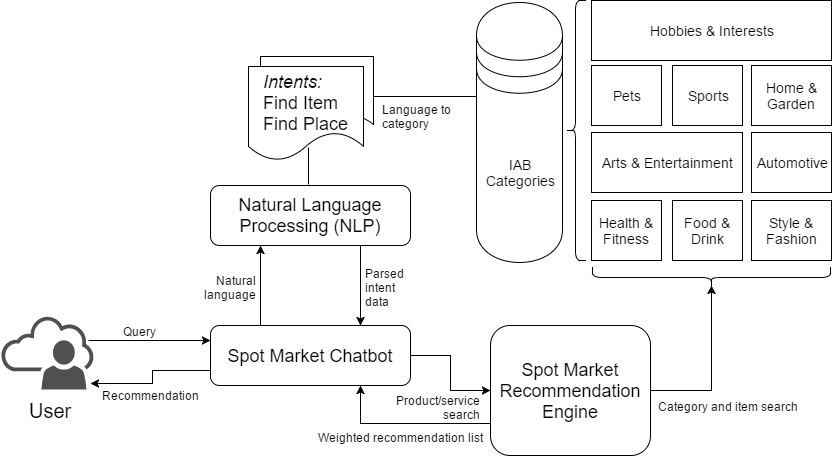

The diagram above was exported from draw.io. Its source (the exported page's mxGraphModel, read from the mxfile embedded in the PNG):
<mxGraphModel dx="946" dy="565" grid="1" gridSize="10" guides="1" tooltips="1" connect="1" arrows="1" fold="1" page="1" pageScale="1" pageWidth="826" pageHeight="1169" math="0" shadow="0">
  <root>
    <mxCell id="0" />
    <mxCell id="1" parent="0" />
    <mxCell id="4" value="" style="edgeStyle=orthogonalEdgeStyle;rounded=0;html=1;jettySize=auto;orthogonalLoop=1;" edge="1" parent="1" source="2" target="3">
      <mxGeometry relative="1" as="geometry">
        <Array as="points">
          <mxPoint x="298" y="352" />
          <mxPoint x="298" y="352" />
        </Array>
      </mxGeometry>
    </mxCell>
    <mxCell id="9" value="" style="edgeStyle=orthogonalEdgeStyle;rounded=0;html=1;jettySize=auto;orthogonalLoop=1;" edge="1" parent="1" source="2" target="8">
      <mxGeometry relative="1" as="geometry" />
    </mxCell>
    <mxCell id="12" style="edgeStyle=orthogonalEdgeStyle;rounded=0;html=1;exitX=0;exitY=0.75;entryX=0.968;entryY=0.919;entryPerimeter=0;jettySize=auto;orthogonalLoop=1;" edge="1" parent="1" source="2" target="5">
      <mxGeometry relative="1" as="geometry" />
    </mxCell>
    <mxCell id="13" value="Recommendation" style="text;html=1;resizable=0;points=[];align=center;verticalAlign=middle;labelBackgroundColor=#ffffff;" vertex="1" connectable="0" parent="12">
      <mxGeometry x="0.203" y="2" relative="1" as="geometry">
        <mxPoint x="7" y="9" as="offset" />
      </mxGeometry>
    </mxCell>
    <mxCell id="2" value="&lt;font style=&quot;font-size: 18px&quot;&gt;Spot Market Chatbot&lt;/font&gt;" style="rounded=1;whiteSpace=wrap;html=1;" vertex="1" parent="1">
      <mxGeometry x="248" y="392" width="200" height="60" as="geometry" />
    </mxCell>
    <mxCell id="10" style="edgeStyle=orthogonalEdgeStyle;rounded=0;html=1;exitX=0;exitY=0.75;entryX=0.75;entryY=1;jettySize=auto;orthogonalLoop=1;" edge="1" parent="1" source="8" target="2">
      <mxGeometry relative="1" as="geometry" />
    </mxCell>
    <mxCell id="169a596adfaf6278-35" style="edgeStyle=orthogonalEdgeStyle;rounded=0;html=1;exitX=1;exitY=0.5;startArrow=none;startFill=0;endArrow=classic;endFill=1;jettySize=auto;orthogonalLoop=1;fontSize=14;entryX=0.1;entryY=0.5;entryPerimeter=0;" edge="1" parent="1" source="8" target="169a596adfaf6278-39">
      <mxGeometry relative="1" as="geometry">
        <mxPoint x="720" y="390" as="targetPoint" />
        <Array as="points">
          <mxPoint x="749" y="457" />
        </Array>
      </mxGeometry>
    </mxCell>
    <mxCell id="8" value="&lt;font style=&quot;font-size: 18px&quot;&gt;Spot Market Recommendation Engine&lt;/font&gt;" style="rounded=1;whiteSpace=wrap;html=1;" vertex="1" parent="1">
      <mxGeometry x="528" y="392" width="160" height="130" as="geometry" />
    </mxCell>
    <mxCell id="11" style="edgeStyle=orthogonalEdgeStyle;rounded=0;html=1;exitX=0.75;exitY=1;entryX=0.75;entryY=0;jettySize=auto;orthogonalLoop=1;" edge="1" parent="1" source="3" target="2">
      <mxGeometry relative="1" as="geometry" />
    </mxCell>
    <mxCell id="3" value="&lt;font style=&quot;font-size: 18px&quot;&gt;Natural Language Processing (NLP)&lt;/font&gt;" style="rounded=1;whiteSpace=wrap;html=1;" vertex="1" parent="1">
      <mxGeometry x="248" y="252" width="200" height="60" as="geometry" />
    </mxCell>
    <mxCell id="5" value="" style="shadow=0;dashed=0;html=1;strokeColor=none;fillColor=#505050;labelPosition=center;verticalLabelPosition=bottom;verticalAlign=top;shape=mxgraph.office.clouds.online_user;" vertex="1" parent="1">
      <mxGeometry x="38" y="382" width="93" height="74" as="geometry" />
    </mxCell>
    <mxCell id="7" value="&lt;p style=&quot;text-align: center&quot;&gt;&lt;span&gt;&lt;font style=&quot;font-size: 20px&quot;&gt;User&lt;/font&gt;&lt;/span&gt;&lt;/p&gt;" style="text;html=1;resizable=0;points=[];autosize=1;align=left;verticalAlign=top;spacingTop=-4;" vertex="1" parent="1">
      <mxGeometry x="65" y="451" width="60" height="40" as="geometry" />
    </mxCell>
    <mxCell id="14" value="" style="endArrow=classic;html=1;entryX=0;entryY=0.25;exitX=0.946;exitY=0.338;exitPerimeter=0;" edge="1" parent="1" source="5" target="2">
      <mxGeometry width="50" height="50" relative="1" as="geometry">
        <mxPoint x="138" y="407" as="sourcePoint" />
        <mxPoint x="88" y="542" as="targetPoint" />
      </mxGeometry>
    </mxCell>
    <mxCell id="16" value="Query" style="text;html=1;resizable=0;points=[];autosize=1;align=left;verticalAlign=top;spacingTop=-4;" vertex="1" parent="1">
      <mxGeometry x="159" y="389" width="50" height="20" as="geometry" />
    </mxCell>
    <mxCell id="17" value="Parsed&lt;div&gt;intent&lt;/div&gt;&lt;div&gt;data&lt;/div&gt;" style="text;html=1;resizable=0;points=[];autosize=1;align=left;verticalAlign=top;spacingTop=-4;" vertex="1" parent="1">
      <mxGeometry x="401" y="331" width="50" height="40" as="geometry" />
    </mxCell>
    <mxCell id="18" value="&lt;div style=&quot;text-align: right&quot;&gt;&lt;span&gt;Natural&lt;/span&gt;&lt;/div&gt;&lt;div style=&quot;text-align: right&quot;&gt;language&lt;/div&gt;" style="text;html=1;resizable=0;points=[];autosize=1;align=left;verticalAlign=top;spacingTop=-4;" vertex="1" parent="1">
      <mxGeometry x="240" y="338" width="70" height="30" as="geometry" />
    </mxCell>
    <mxCell id="19" value="Weighted recommendation list" style="text;html=1;resizable=0;points=[];autosize=1;align=left;verticalAlign=top;spacingTop=-4;" vertex="1" parent="1">
      <mxGeometry x="354" y="495" width="180" height="20" as="geometry" />
    </mxCell>
    <mxCell id="20" value="&lt;div style=&quot;text-align: right&quot;&gt;&lt;span&gt;Product/service&lt;/span&gt;&lt;/div&gt;&lt;div style=&quot;text-align: right&quot;&gt;search&lt;/div&gt;" style="text;html=1;resizable=0;points=[];autosize=1;align=center;verticalAlign=top;spacingTop=-4;" vertex="1" parent="1">
      <mxGeometry x="426" y="458" width="100" height="30" as="geometry" />
    </mxCell>
    <mxCell id="361b63b60a997bb7-22" value="" style="shape=document;whiteSpace=wrap;html=1;align=center;" vertex="1" parent="1">
      <mxGeometry x="298" y="123" width="113" height="80" as="geometry" />
    </mxCell>
    <mxCell id="361b63b60a997bb7-26" value="" style="shape=document;whiteSpace=wrap;html=1;fontSize=19;align=center;" vertex="1" parent="1">
      <mxGeometry x="286" y="133" width="115" height="94" as="geometry" />
    </mxCell>
    <mxCell id="361b63b60a997bb7-27" value="&lt;div style=&quot;text-align: left&quot;&gt;&lt;font style=&quot;font-size: 18px&quot;&gt;&lt;i&gt;Intents:&lt;/i&gt;&lt;/font&gt;&lt;/div&gt;&lt;font style=&quot;font-size: 18px&quot;&gt;&lt;div style=&quot;text-align: left&quot;&gt;&lt;span&gt;Find Item&lt;/span&gt;&lt;/div&gt;&lt;/font&gt;&lt;div style=&quot;text-align: left&quot;&gt;&lt;font size=&quot;4&quot;&gt;Find Place&lt;/font&gt;&lt;/div&gt;" style="text;html=1;resizable=0;points=[];autosize=1;align=center;verticalAlign=top;spacingTop=-4;fontSize=16;" vertex="1" parent="1">
      <mxGeometry x="293" y="136" width="100" height="60" as="geometry" />
    </mxCell>
    <mxCell id="46b178a4dfc727f9-24" value="&lt;div style=&quot;text-align: center&quot;&gt;&lt;span&gt;IAB&lt;/span&gt;&lt;/div&gt;&lt;div style=&quot;text-align: center&quot;&gt;Categories&lt;/div&gt;" style="shape=datastore;whiteSpace=wrap;html=1;fontSize=14;align=center;" vertex="1" parent="1">
      <mxGeometry x="514" y="69" width="86" height="260" as="geometry" />
    </mxCell>
    <mxCell id="169a596adfaf6278-20" value="Health &amp;amp; Fitness" style="whiteSpace=wrap;html=1;fontSize=14;align=center;" vertex="1" parent="1">
      <mxGeometry x="629" y="267" width="70" height="60" as="geometry" />
    </mxCell>
    <mxCell id="169a596adfaf6278-22" value="Food &amp;amp; Drink" style="whiteSpace=wrap;html=1;fontSize=14;align=center;" vertex="1" parent="1">
      <mxGeometry x="710" y="267" width="70" height="60" as="geometry" />
    </mxCell>
    <mxCell id="169a596adfaf6278-23" value="Hobbies &amp;amp; Interests" style="whiteSpace=wrap;html=1;fontSize=14;align=center;" vertex="1" parent="1">
      <mxGeometry x="629" y="67" width="240" height="60" as="geometry" />
    </mxCell>
    <mxCell id="169a596adfaf6278-24" value="Home &amp;amp; Garden" style="whiteSpace=wrap;html=1;fontSize=14;align=center;" vertex="1" parent="1">
      <mxGeometry x="789" y="132" width="80" height="60" as="geometry" />
    </mxCell>
    <mxCell id="169a596adfaf6278-25" value="Pets" style="whiteSpace=wrap;html=1;fontSize=14;align=center;" vertex="1" parent="1">
      <mxGeometry x="629" y="132" width="70" height="60" as="geometry" />
    </mxCell>
    <mxCell id="169a596adfaf6278-26" value="Sports" style="whiteSpace=wrap;html=1;fontSize=14;align=center;" vertex="1" parent="1">
      <mxGeometry x="710" y="132" width="70" height="60" as="geometry" />
    </mxCell>
    <mxCell id="169a596adfaf6278-27" value="Style &amp;amp; Fashion" style="whiteSpace=wrap;html=1;fontSize=14;align=center;" vertex="1" parent="1">
      <mxGeometry x="789" y="267" width="80" height="60" as="geometry" />
    </mxCell>
    <mxCell id="169a596adfaf6278-28" value="Arts &amp;amp; Entertainment" style="whiteSpace=wrap;html=1;fontSize=14;align=center;" vertex="1" parent="1">
      <mxGeometry x="629" y="199" width="151" height="60" as="geometry" />
    </mxCell>
    <mxCell id="169a596adfaf6278-29" value="Automotive" style="whiteSpace=wrap;html=1;fontSize=14;align=center;" vertex="1" parent="1">
      <mxGeometry x="789" y="199" width="80" height="60" as="geometry" />
    </mxCell>
    <mxCell id="169a596adfaf6278-30" value="" style="shape=curlyBracket;whiteSpace=wrap;html=1;rounded=1;fontSize=14;align=center;" vertex="1" parent="1">
      <mxGeometry x="603" y="67" width="20" height="260" as="geometry" />
    </mxCell>
    <mxCell id="169a596adfaf6278-33" style="edgeStyle=orthogonalEdgeStyle;rounded=0;html=1;exitX=0.5;exitY=0;entryX=0.539;entryY=0.872;entryPerimeter=0;startArrow=none;startFill=0;endArrow=none;endFill=0;jettySize=auto;orthogonalLoop=1;fontSize=14;" edge="1" parent="1">
      <mxGeometry relative="1" as="geometry">
        <mxPoint x="346" y="251" as="sourcePoint" />
        <mxPoint x="346" y="214" as="targetPoint" />
      </mxGeometry>
    </mxCell>
    <mxCell id="169a596adfaf6278-34" style="edgeStyle=orthogonalEdgeStyle;rounded=0;html=1;exitX=1;exitY=0.5;startArrow=none;startFill=0;endArrow=none;endFill=0;jettySize=auto;orthogonalLoop=1;fontSize=14;" edge="1" parent="1" source="361b63b60a997bb7-22" target="46b178a4dfc727f9-24">
      <mxGeometry relative="1" as="geometry">
        <Array as="points">
          <mxPoint x="490" y="163" />
          <mxPoint x="490" y="163" />
        </Array>
      </mxGeometry>
    </mxCell>
    <mxCell id="169a596adfaf6278-37" value="Language to&lt;div&gt;category&lt;/div&gt;" style="text;html=1;resizable=0;points=[];autosize=1;align=left;verticalAlign=top;spacingTop=-4;fontSize=12;" vertex="1" parent="1">
      <mxGeometry x="418" y="167" width="100" height="40" as="geometry" />
    </mxCell>
    <mxCell id="169a596adfaf6278-38" value="Category and item search" style="text;html=1;resizable=0;points=[];autosize=1;align=left;verticalAlign=top;spacingTop=-4;fontSize=12;" vertex="1" parent="1">
      <mxGeometry x="694" y="464" width="180" height="20" as="geometry" />
    </mxCell>
    <mxCell id="169a596adfaf6278-39" value="" style="shape=curlyBracket;whiteSpace=wrap;html=1;rounded=1;fontSize=14;align=center;rotation=-90;" vertex="1" parent="1">
      <mxGeometry x="739" y="225" width="20" height="238" as="geometry" />
    </mxCell>
  </root>
</mxGraphModel>